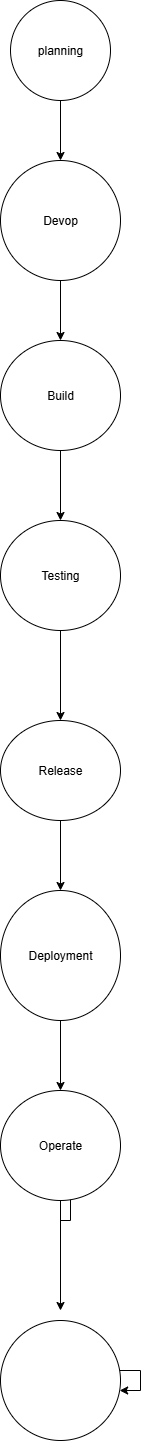

The diagram above was exported from draw.io. Its source (the exported page's mxGraphModel, read from the mxfile embedded in the PNG):
<mxGraphModel dx="906" dy="489" grid="1" gridSize="10" guides="1" tooltips="1" connect="1" arrows="1" fold="1" page="1" pageScale="1" pageWidth="850" pageHeight="1100" math="0" shadow="0">
  <root>
    <mxCell id="0" />
    <mxCell id="1" parent="0" />
    <mxCell id="wzH4RE3kkqNrDdVbPhMN-4" style="edgeStyle=orthogonalEdgeStyle;rounded=0;orthogonalLoop=1;jettySize=auto;html=1;" edge="1" parent="1" target="wzH4RE3kkqNrDdVbPhMN-3">
      <mxGeometry relative="1" as="geometry">
        <mxPoint x="440" y="145" as="sourcePoint" />
      </mxGeometry>
    </mxCell>
    <mxCell id="wzH4RE3kkqNrDdVbPhMN-7" style="edgeStyle=orthogonalEdgeStyle;rounded=0;orthogonalLoop=1;jettySize=auto;html=1;entryX=0.5;entryY=0;entryDx=0;entryDy=0;" edge="1" parent="1" source="wzH4RE3kkqNrDdVbPhMN-3" target="wzH4RE3kkqNrDdVbPhMN-6">
      <mxGeometry relative="1" as="geometry" />
    </mxCell>
    <mxCell id="wzH4RE3kkqNrDdVbPhMN-3" value="Devop" style="ellipse;whiteSpace=wrap;html=1;" vertex="1" parent="1">
      <mxGeometry x="380" y="230" width="120" height="120" as="geometry" />
    </mxCell>
    <mxCell id="wzH4RE3kkqNrDdVbPhMN-5" value="planning" style="ellipse;whiteSpace=wrap;html=1;" vertex="1" parent="1">
      <mxGeometry x="390" y="70" width="100" height="100" as="geometry" />
    </mxCell>
    <mxCell id="wzH4RE3kkqNrDdVbPhMN-9" style="edgeStyle=orthogonalEdgeStyle;rounded=0;orthogonalLoop=1;jettySize=auto;html=1;entryX=0.5;entryY=0;entryDx=0;entryDy=0;" edge="1" parent="1" source="wzH4RE3kkqNrDdVbPhMN-6" target="wzH4RE3kkqNrDdVbPhMN-8">
      <mxGeometry relative="1" as="geometry" />
    </mxCell>
    <mxCell id="wzH4RE3kkqNrDdVbPhMN-6" value="Build" style="ellipse;whiteSpace=wrap;html=1;" vertex="1" parent="1">
      <mxGeometry x="380" y="410" width="120" height="110" as="geometry" />
    </mxCell>
    <mxCell id="wzH4RE3kkqNrDdVbPhMN-12" style="edgeStyle=orthogonalEdgeStyle;rounded=0;orthogonalLoop=1;jettySize=auto;html=1;exitX=0.5;exitY=1;exitDx=0;exitDy=0;" edge="1" parent="1" source="wzH4RE3kkqNrDdVbPhMN-8" target="wzH4RE3kkqNrDdVbPhMN-11">
      <mxGeometry relative="1" as="geometry" />
    </mxCell>
    <mxCell id="wzH4RE3kkqNrDdVbPhMN-8" value="Testing" style="ellipse;whiteSpace=wrap;html=1;" vertex="1" parent="1">
      <mxGeometry x="380" y="590" width="120" height="110" as="geometry" />
    </mxCell>
    <mxCell id="wzH4RE3kkqNrDdVbPhMN-14" style="edgeStyle=orthogonalEdgeStyle;rounded=0;orthogonalLoop=1;jettySize=auto;html=1;entryX=0.5;entryY=0;entryDx=0;entryDy=0;" edge="1" parent="1" source="wzH4RE3kkqNrDdVbPhMN-11" target="wzH4RE3kkqNrDdVbPhMN-13">
      <mxGeometry relative="1" as="geometry" />
    </mxCell>
    <mxCell id="wzH4RE3kkqNrDdVbPhMN-11" value="Release" style="ellipse;whiteSpace=wrap;html=1;" vertex="1" parent="1">
      <mxGeometry x="380" y="790" width="120" height="100" as="geometry" />
    </mxCell>
    <mxCell id="wzH4RE3kkqNrDdVbPhMN-17" style="edgeStyle=orthogonalEdgeStyle;rounded=0;orthogonalLoop=1;jettySize=auto;html=1;entryX=0.5;entryY=0;entryDx=0;entryDy=0;" edge="1" parent="1" source="wzH4RE3kkqNrDdVbPhMN-13" target="wzH4RE3kkqNrDdVbPhMN-15">
      <mxGeometry relative="1" as="geometry" />
    </mxCell>
    <mxCell id="wzH4RE3kkqNrDdVbPhMN-13" value="Deployment" style="ellipse;whiteSpace=wrap;html=1;" vertex="1" parent="1">
      <mxGeometry x="380" y="960" width="120" height="130" as="geometry" />
    </mxCell>
    <mxCell id="wzH4RE3kkqNrDdVbPhMN-16" style="edgeStyle=orthogonalEdgeStyle;rounded=0;orthogonalLoop=1;jettySize=auto;html=1;" edge="1" parent="1" source="wzH4RE3kkqNrDdVbPhMN-15">
      <mxGeometry relative="1" as="geometry">
        <mxPoint x="450" y="1240" as="targetPoint" />
      </mxGeometry>
    </mxCell>
    <mxCell id="wzH4RE3kkqNrDdVbPhMN-21" style="edgeStyle=orthogonalEdgeStyle;rounded=0;orthogonalLoop=1;jettySize=auto;html=1;" edge="1" parent="1" source="wzH4RE3kkqNrDdVbPhMN-15">
      <mxGeometry relative="1" as="geometry">
        <mxPoint x="440" y="1380" as="targetPoint" />
      </mxGeometry>
    </mxCell>
    <mxCell id="wzH4RE3kkqNrDdVbPhMN-15" value="Operate" style="ellipse;whiteSpace=wrap;html=1;" vertex="1" parent="1">
      <mxGeometry x="380" y="1160" width="120" height="110" as="geometry" />
    </mxCell>
    <mxCell id="wzH4RE3kkqNrDdVbPhMN-18" value="" style="ellipse;whiteSpace=wrap;html=1;" vertex="1" parent="1">
      <mxGeometry x="380" y="1390" width="120" height="120" as="geometry" />
    </mxCell>
    <mxCell id="wzH4RE3kkqNrDdVbPhMN-19" style="edgeStyle=orthogonalEdgeStyle;rounded=0;orthogonalLoop=1;jettySize=auto;html=1;" edge="1" parent="1" source="wzH4RE3kkqNrDdVbPhMN-18" target="wzH4RE3kkqNrDdVbPhMN-18">
      <mxGeometry relative="1" as="geometry" />
    </mxCell>
    <mxCell id="wzH4RE3kkqNrDdVbPhMN-20" style="edgeStyle=orthogonalEdgeStyle;rounded=0;orthogonalLoop=1;jettySize=auto;html=1;exitX=0.5;exitY=1;exitDx=0;exitDy=0;" edge="1" parent="1" source="wzH4RE3kkqNrDdVbPhMN-18" target="wzH4RE3kkqNrDdVbPhMN-18">
      <mxGeometry relative="1" as="geometry" />
    </mxCell>
  </root>
</mxGraphModel>